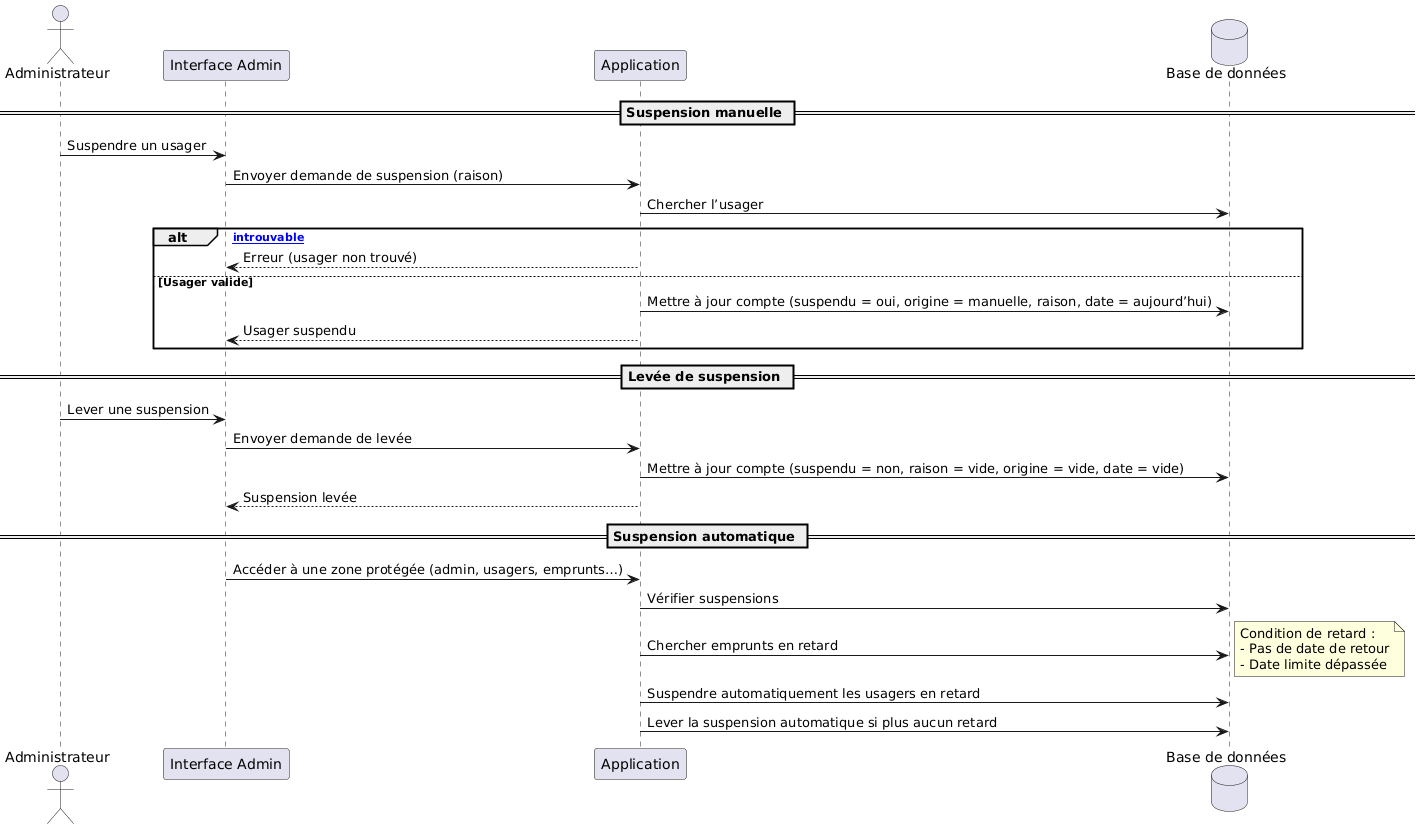

The diagram above was rendered by PlantUML. Its source (embedded in the PNG):
@startuml
actor "Administrateur" as A
participant "Interface Admin" as UI
participant "Application" as APP
database "Base de données" as BD

== Suspension manuelle ==
A -> UI : Suspendre un usager
UI -> APP : Envoyer demande de suspension (raison)
APP -> BD : Chercher l’usager

alt [Usager introuvable]
  APP --> UI : Erreur (usager non trouvé)
else Usager valide
  APP -> BD : Mettre à jour compte (suspendu = oui, origine = manuelle, raison, date = aujourd’hui)
  APP --> UI : Usager suspendu
end

== Levée de suspension ==
A -> UI : Lever une suspension
UI -> APP : Envoyer demande de levée
APP -> BD : Mettre à jour compte (suspendu = non, raison = vide, origine = vide, date = vide)
APP --> UI : Suspension levée

== Suspension automatique ==
UI -> APP : Accéder à une zone protégée (admin, usagers, emprunts…)
APP -> BD : Vérifier suspensions
APP -> BD : Chercher emprunts en retard
note right
Condition de retard :
- Pas de date de retour
- Date limite dépassée
end note
APP -> BD : Suspendre automatiquement les usagers en retard
APP -> BD : Lever la suspension automatique si plus aucun retard
@enduml